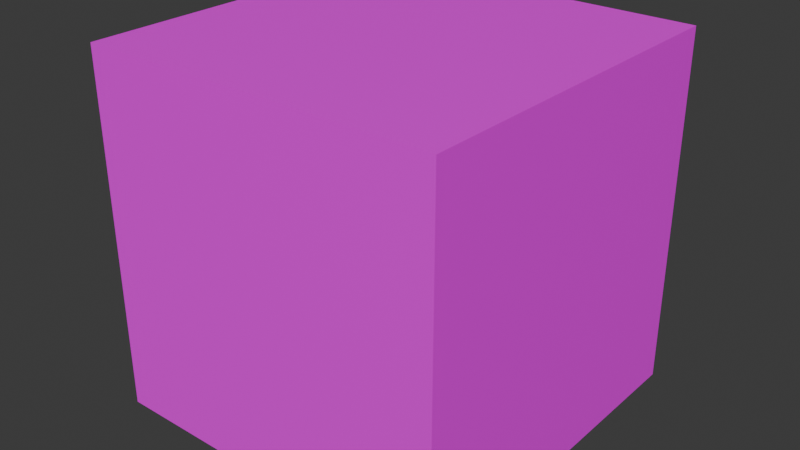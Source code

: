 # Source: habitacion.blend  (saved by Blender 4.1.23; exported with 4.5.12 LTS)
import bpy
from mathutils import Matrix  # noqa: F401  (used for matrix-valued properties, if any)

bpy.ops.wm.read_factory_settings(use_empty=True)
scene = bpy.context.scene
scene.name = 'Scene'

# ---- collections
col_collection = bpy.data.collections.new('Collection'); scene.collection.children.link(col_collection)

# ---- images (referenced by path relative to the original .blend; pixels are not part of the script)
import os
ASSET_DIR = os.environ.get("B2B_ASSET_DIR", "")  # directory of the original .blend (textures are referenced by path, not embedded)
HERE = os.path.dirname(os.path.abspath(__file__))  # packed textures are extracted next to this script under _unpacked/

def load_image(name, relpath, width, height, colorspace="sRGB"):
    """Load a texture the original file referenced (path relative to the .blend, or extracted next to this script)."""
    p = next((c for c in (os.path.join(HERE, relpath), os.path.join(ASSET_DIR, relpath)) if relpath and os.path.exists(c)), "")
    if p:
        img = bpy.data.images.load(p, check_existing=True)
        img.name = name
    else:  # same state as the original file: an image datablock whose file is absent (Cycles renders it pink)
        img = bpy.data.images.new(name, width, height)
        img.source = "FILE"
        img.filepath = "//" + (relpath or name)
    img.colorspace_settings.name = colorspace
    return img
img_untitled = load_image('Untitled', '', 1024, 1024, 'sRGB')

# ---- materials (node trees are filled in below, after node groups)
mat_material = bpy.data.materials.new('Material')
mat_material.alpha_threshold = 0.0
mat_material.use_transparent_shadow = False
mat_material.roughness = 0.5
mat_material.line_color = (0.0, 0.0, 0.0, 1.0)

# ---- material node trees
mat_material.use_nodes = True; mat_material.node_tree.nodes.clear()
_N = mat_material.node_tree.nodes; _L = mat_material.node_tree.links
n0 = _N.new('ShaderNodeOutputMaterial'); n0.name = 'Material Output'; n0.location = (300, 300)
n1 = _N.new('ShaderNodeBsdfPrincipled'); n1.name = 'Principled BSDF'; n1.location = (10, 300)
n1.inputs[3].default_value = 1.45
n2 = _N.new('ShaderNodeTexImage'); n2.name = 'Image Texture'; n2.location = (-371, 109)
n2.image = img_untitled
_L.new(n1.outputs[0], n0.inputs[0])
_L.new(n2.outputs[0], n1.inputs[0])
n0.is_active_output = True

# ---- world
world_world = bpy.data.worlds.new('World'); scene.world = world_world
world_world.use_nodes = True; world_world.node_tree.nodes.clear()
_N = world_world.node_tree.nodes; _L = world_world.node_tree.links
n0 = _N.new('ShaderNodeOutputWorld'); n0.name = 'World Output'; n0.location = (300, 300)
n1 = _N.new('ShaderNodeBackground'); n1.name = 'Background'; n1.location = (10, 300)
n1.inputs[0].default_value = (0.05088, 0.05088, 0.05088, 1.0)
_L.new(n1.outputs[0], n0.inputs[0])
n0.is_active_output = True
world_world.color = (0.05088, 0.05088, 0.05088)
world_world.use_sun_shadow = False
world_world.sun_shadow_jitter_overblur = 0.0

# ---- meshes
me_cube = bpy.data.meshes.new('Cube')
me_cube.from_pydata([(1.0, 1.0, 1.0), (1.0, 1.0, -1.0), (1.0, -1.0, 1.0), (1.0, -1.0, -1.0), (-1.0, 1.0, 1.0), (-1.0, 1.0, -1.0), (-1.0, -1.0, 1.0), (-1.0, -1.0, -1.0)], [], [(0, 4, 6, 2), (3, 2, 6, 7), (7, 6, 4, 5), (5, 1, 3, 7), (1, 0, 2, 3), (5, 4, 0, 1)])
_uv = me_cube.uv_layers.new(name='UVMap')
_uv.uv.foreach_set('vector', [0.625, 0.5, 0.875, 0.5, 0.875, 0.75, 0.625, 0.75, 0.375, 0.75, 0.625, 0.75, 0.625, 1.0, 0.375, 1.0, 0.375, 0.0, 0.625, 0.0, 0.625, 0.25, 0.375, 0.25, 0.125, 0.5, 0.375, 0.5, 0.375, 0.75, 0.125, 0.75, 0.375, 0.5, 0.625, 0.5, 0.625, 0.75, 0.375, 0.75, 0.375, 0.25, 0.625, 0.25, 0.625, 0.5, 0.375, 0.5])
me_cube.materials.append(mat_material)
me_cube.use_mirror_vertex_groups = False
me_cube.update()
me_cube_001 = bpy.data.meshes.new('Cube.001')
me_cube_001.from_pydata([(1.0, 1.0, 1.111), (1.0, 1.0, -1.0), (1.0, -1.0, 1.111), (1.0, -1.0, -1.0), (-1.0, 1.0, 1.111), (-1.0, 1.0, -1.0), (-1.0, -1.0, 1.111), (-1.0, -1.0, -1.0)], [], [(0, 4, 6, 2), (3, 2, 6, 7), (7, 6, 4, 5), (5, 1, 3, 7), (1, 0, 2, 3), (5, 4, 0, 1)])
_uv = me_cube_001.uv_layers.new(name='UVMap')
_uv.uv.foreach_set('vector', [0.625, 0.5, 0.875, 0.5, 0.875, 0.75, 0.625, 0.75, 0.375, 0.75, 0.625, 0.75, 0.625, 1.0, 0.375, 1.0, 0.375, 0.0, 0.625, 0.0, 0.625, 0.25, 0.375, 0.25, 0.125, 0.5, 0.375, 0.5, 0.375, 0.75, 0.125, 0.75, 0.375, 0.5, 0.625, 0.5, 0.625, 0.75, 0.375, 0.75, 0.375, 0.25, 0.625, 0.25, 0.625, 0.5, 0.375, 0.5])
me_cube_001.materials.append(mat_material)
me_cube_001.use_mirror_vertex_groups = False
me_cube_001.update()

# ---- objects
ob_habitacion = bpy.data.objects.new('habitacion', me_cube)
ob_hueco = bpy.data.objects.new('hueco', me_cube_001)

# ---- transforms, parenting, visibility, modifiers, constraints
ob_habitacion.location = (0.0, 0.0, 0.0)
ob_habitacion.lock_rotations_4d = False
ob_habitacion.empty_display_type = 'ARROWS'
ob_habitacion.lineart.crease_threshold = 0.0
_m = ob_habitacion.modifiers.new('Boolean', 'BOOLEAN')
_m.object = ob_hueco
ob_hueco.location = (0.0, 0.0, 0.0)
ob_hueco.scale = (0.9, 0.9, 0.9)
ob_hueco.lock_rotations_4d = False
ob_hueco.empty_display_type = 'ARROWS'
ob_hueco.lineart.crease_threshold = 0.0

# ---- collection membership
col_collection.objects.link(ob_habitacion)
col_collection.objects.link(ob_hueco)

# ---- scene / render settings (as saved in the file)
scene.frame_start = 1; scene.frame_end = 250; scene.frame_set(1)
scene.render.engine = 'BLENDER_EEVEE_NEXT'
scene.cycles.sampling_pattern = 'TABULATED_SOBOL'
scene.eevee.ray_tracing_options.trace_max_roughness = 0.0
bpy.context.view_layer.update()

# ---- added for rendering (the .blend has no active camera and no usable light): camera, sun
cam_auto = bpy.data.cameras.new('AutoCamera')
cam_auto.lens = 50.0
cam_auto.sensor_width = 36.0
cam_auto.clip_end = 1000.0
ob_auto_camera = bpy.data.objects.new('AutoCamera', cam_auto)
scene.collection.objects.link(ob_auto_camera)
ob_auto_camera.location = (3.20507, -3.84609, 2.56406)
ob_auto_camera.rotation_euler = (1.09748, -7.21219e-08, 0.694738)
scene.camera = ob_auto_camera
light_auto_sun = bpy.data.lights.new('AutoSun', 'SUN')
light_auto_sun.energy = 3.0
light_auto_sun.angle = 0.0523599
ob_auto_sun = bpy.data.objects.new('AutoSun', light_auto_sun)
scene.collection.objects.link(ob_auto_sun)
ob_auto_sun.rotation_euler = (0.872665, 0.174533, 0.523599)
bpy.context.view_layer.update()
